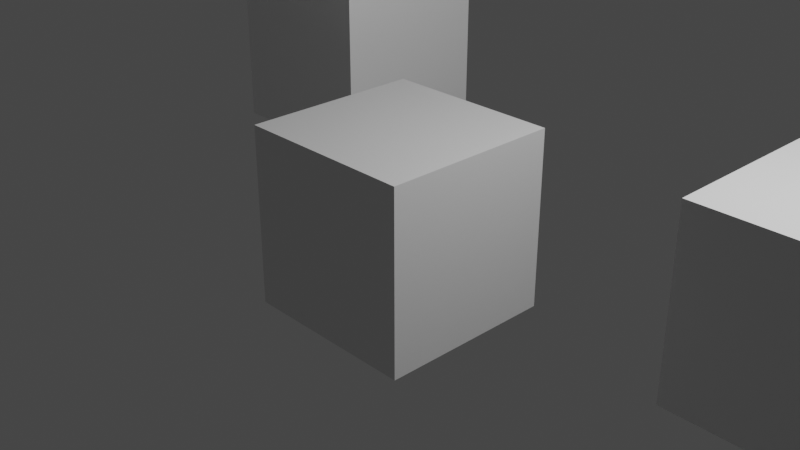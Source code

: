 # Source: test.blend  (saved by Blender 3.6.13; exported with 4.5.12 LTS)
import bpy
from mathutils import Matrix  # noqa: F401  (used for matrix-valued properties, if any)

bpy.ops.wm.read_factory_settings(use_empty=True)
scene = bpy.context.scene
scene.name = 'Scene'

# ---- collections
col_collection = bpy.data.collections.new('Collection'); scene.collection.children.link(col_collection)

# ---- materials (node trees are filled in below, after node groups)
mat_material = bpy.data.materials.new('Material')
mat_material.alpha_threshold = 0.0
mat_material.use_transparent_shadow = False
mat_material.roughness = 0.5
mat_material.line_color = (0.0, 0.0, 0.0, 1.0)

# ---- material node trees
mat_material.use_nodes = True; mat_material.node_tree.nodes.clear()
_N = mat_material.node_tree.nodes; _L = mat_material.node_tree.links
n0 = _N.new('ShaderNodeOutputMaterial'); n0.name = 'Material Output'; n0.location = (300, 300)
n1 = _N.new('ShaderNodeBsdfPrincipled'); n1.name = 'Principled BSDF'; n1.location = (10, 300)
n1.distribution = 'GGX'
n1.subsurface_method = 'RANDOM_WALK_SKIN'
n1.inputs[3].default_value = 1.45
n1.inputs[27].default_value = (0.0, 0.0, 0.0, 1.0)
n1.inputs[28].default_value = 1.0
_L.new(n1.outputs[0], n0.inputs[0])
n0.is_active_output = True

# ---- world
world_world = bpy.data.worlds.new('World'); scene.world = world_world
world_world.use_nodes = True; world_world.node_tree.nodes.clear()
_N = world_world.node_tree.nodes; _L = world_world.node_tree.links
n0 = _N.new('ShaderNodeOutputWorld'); n0.name = 'World Output'; n0.location = (300, 300)
n1 = _N.new('ShaderNodeBackground'); n1.name = 'Background'; n1.location = (10, 300)
n1.inputs[0].default_value = (0.05088, 0.05088, 0.05088, 1.0)
_L.new(n1.outputs[0], n0.inputs[0])
n0.is_active_output = True
world_world.color = (0.05088, 0.05088, 0.05088)
world_world.use_sun_shadow = False
world_world.sun_shadow_jitter_overblur = 0.0

# ---- cameras
cam_camera = bpy.data.cameras.new('Camera')
cam_camera.clip_end = 100.0
cam_camera.ortho_scale = 7.314

# ---- lights
light_light = bpy.data.lights.new('Light', 'POINT')
light_light.transmission_factor = 0.0
light_light.energy = 1000.0
light_light.shadow_soft_size = 0.1
light_light.shadow_maximum_resolution = 0.006
light_light.use_absolute_resolution = True

# ---- meshes
me_cube = bpy.data.meshes.new('Cube')
me_cube.from_pydata([(1.0, 1.0, 1.0), (1.0, 1.0, -1.0), (1.0, -1.0, 1.0), (1.0, -1.0, -1.0), (-1.0, 1.0, 1.0), (-1.0, 1.0, -1.0), (-1.0, -1.0, 1.0), (-1.0, -1.0, -1.0)], [], [(0, 4, 6, 2), (3, 2, 6, 7), (7, 6, 4, 5), (5, 1, 3, 7), (1, 0, 2, 3), (5, 4, 0, 1)])
_uv = me_cube.uv_layers.new(name='UVMap')
_uv.uv.foreach_set('vector', [0.625, 0.5, 0.875, 0.5, 0.875, 0.75, 0.625, 0.75, 0.375, 0.75, 0.625, 0.75, 0.625, 1.0, 0.375, 1.0, 0.375, 0.0, 0.625, 0.0, 0.625, 0.25, 0.375, 0.25, 0.125, 0.5, 0.375, 0.5, 0.375, 0.75, 0.125, 0.75, 0.375, 0.5, 0.625, 0.5, 0.625, 0.75, 0.375, 0.75, 0.375, 0.25, 0.625, 0.25, 0.625, 0.5, 0.375, 0.5])
me_cube.materials.append(mat_material)
me_cube.use_mirror_vertex_groups = False
me_cube.update()
me_cube_001 = bpy.data.meshes.new('Cube.001')
me_cube_001.from_pydata([(1.0, 1.0, 1.0), (1.0, 1.0, -1.0), (1.0, -1.0, 1.0), (1.0, -1.0, -1.0), (-1.0, 1.0, 1.0), (-1.0, 1.0, -1.0), (-1.0, -1.0, 1.0), (-1.0, -1.0, -1.0)], [], [(0, 4, 6, 2), (3, 2, 6, 7), (7, 6, 4, 5), (5, 1, 3, 7), (1, 0, 2, 3), (5, 4, 0, 1)])
_uv = me_cube_001.uv_layers.new(name='UVMap')
_uv.uv.foreach_set('vector', [0.625, 0.5, 0.875, 0.5, 0.875, 0.75, 0.625, 0.75, 0.375, 0.75, 0.625, 0.75, 0.625, 1.0, 0.375, 1.0, 0.375, 0.0, 0.625, 0.0, 0.625, 0.25, 0.375, 0.25, 0.125, 0.5, 0.375, 0.5, 0.375, 0.75, 0.125, 0.75, 0.375, 0.5, 0.625, 0.5, 0.625, 0.75, 0.375, 0.75, 0.375, 0.25, 0.625, 0.25, 0.625, 0.5, 0.375, 0.5])
me_cube_001.materials.append(mat_material)
me_cube_001.use_mirror_vertex_groups = False
me_cube_001.update()
me_cube_002 = bpy.data.meshes.new('Cube.002')
me_cube_002.from_pydata([(1.0, 1.0, 1.0), (1.0, 1.0, -1.0), (1.0, -1.0, 1.0), (1.0, -1.0, -1.0), (-1.0, 1.0, 1.0), (-1.0, 1.0, -1.0), (-1.0, -1.0, 1.0), (-1.0, -1.0, -1.0)], [], [(0, 4, 6, 2), (3, 2, 6, 7), (7, 6, 4, 5), (5, 1, 3, 7), (1, 0, 2, 3), (5, 4, 0, 1)])
_uv = me_cube_002.uv_layers.new(name='UVMap')
_uv.uv.foreach_set('vector', [0.625, 0.5, 0.875, 0.5, 0.875, 0.75, 0.625, 0.75, 0.375, 0.75, 0.625, 0.75, 0.625, 1.0, 0.375, 1.0, 0.375, 0.0, 0.625, 0.0, 0.625, 0.25, 0.375, 0.25, 0.125, 0.5, 0.375, 0.5, 0.375, 0.75, 0.125, 0.75, 0.375, 0.5, 0.625, 0.5, 0.625, 0.75, 0.375, 0.75, 0.375, 0.25, 0.625, 0.25, 0.625, 0.5, 0.375, 0.5])
me_cube_002.materials.append(mat_material)
me_cube_002.use_mirror_vertex_groups = False
me_cube_002.update()

# ---- objects
ob_cube = bpy.data.objects.new('Cube', me_cube)
ob_light = bpy.data.objects.new('Light', light_light)
ob_camera = bpy.data.objects.new('Camera', cam_camera)
ob_cube_001 = bpy.data.objects.new('Cube.001', me_cube_001)
ob_cube_002 = bpy.data.objects.new('Cube.002', me_cube_002)

# ---- transforms, parenting, visibility, modifiers, constraints
ob_cube.location = (0.0, 0.0, 0.0)
ob_cube.lock_rotations_4d = False
ob_cube.empty_display_type = 'ARROWS'
ob_cube.lineart.crease_threshold = 0.0
ob_light.location = (4.076, 1.005, 5.904)
ob_light.rotation_euler = (0.6503, 0.05522, 1.866)
ob_light.lock_rotations_4d = False
ob_light.empty_display_type = 'ARROWS'
ob_light.color = (0.0, 0.0, 0.0, 0.0)
ob_light.lineart.crease_threshold = 0.0
ob_camera.location = (7.359, -6.926, 4.958)
ob_camera.rotation_euler = (1.109, 0.0, 0.8149)
ob_camera.lock_rotations_4d = False
ob_camera.empty_display_type = 'ARROWS'
ob_camera.color = (0.0, 0.0, 0.0, 0.0)
ob_camera.display_type = 'WIRE'
ob_camera.lineart.crease_threshold = 0.0
ob_cube_001.location = (-3.168, 2.254, 0.6709)
ob_cube_001.lock_rotations_4d = False
ob_cube_001.empty_display_type = 'ARROWS'
ob_cube_001.lineart.crease_threshold = 0.0
ob_cube_002.location = (4.069, 1.203, 0.2104)
ob_cube_002.lock_rotations_4d = False
ob_cube_002.empty_display_type = 'ARROWS'
ob_cube_002.lineart.crease_threshold = 0.0

# ---- collection membership
col_collection.objects.link(ob_cube)
col_collection.objects.link(ob_light)
col_collection.objects.link(ob_camera)
col_collection.objects.link(ob_cube_001)
col_collection.objects.link(ob_cube_002)

# ---- scene / render settings (as saved in the file)
scene.camera = ob_camera
scene.frame_start = 1; scene.frame_end = 250; scene.frame_set(1)
scene.render.engine = 'BLENDER_EEVEE_NEXT'
scene.cycles.sampling_pattern = 'TABULATED_SOBOL'
scene.view_settings.view_transform = 'Filmic'
bpy.context.view_layer.update()
